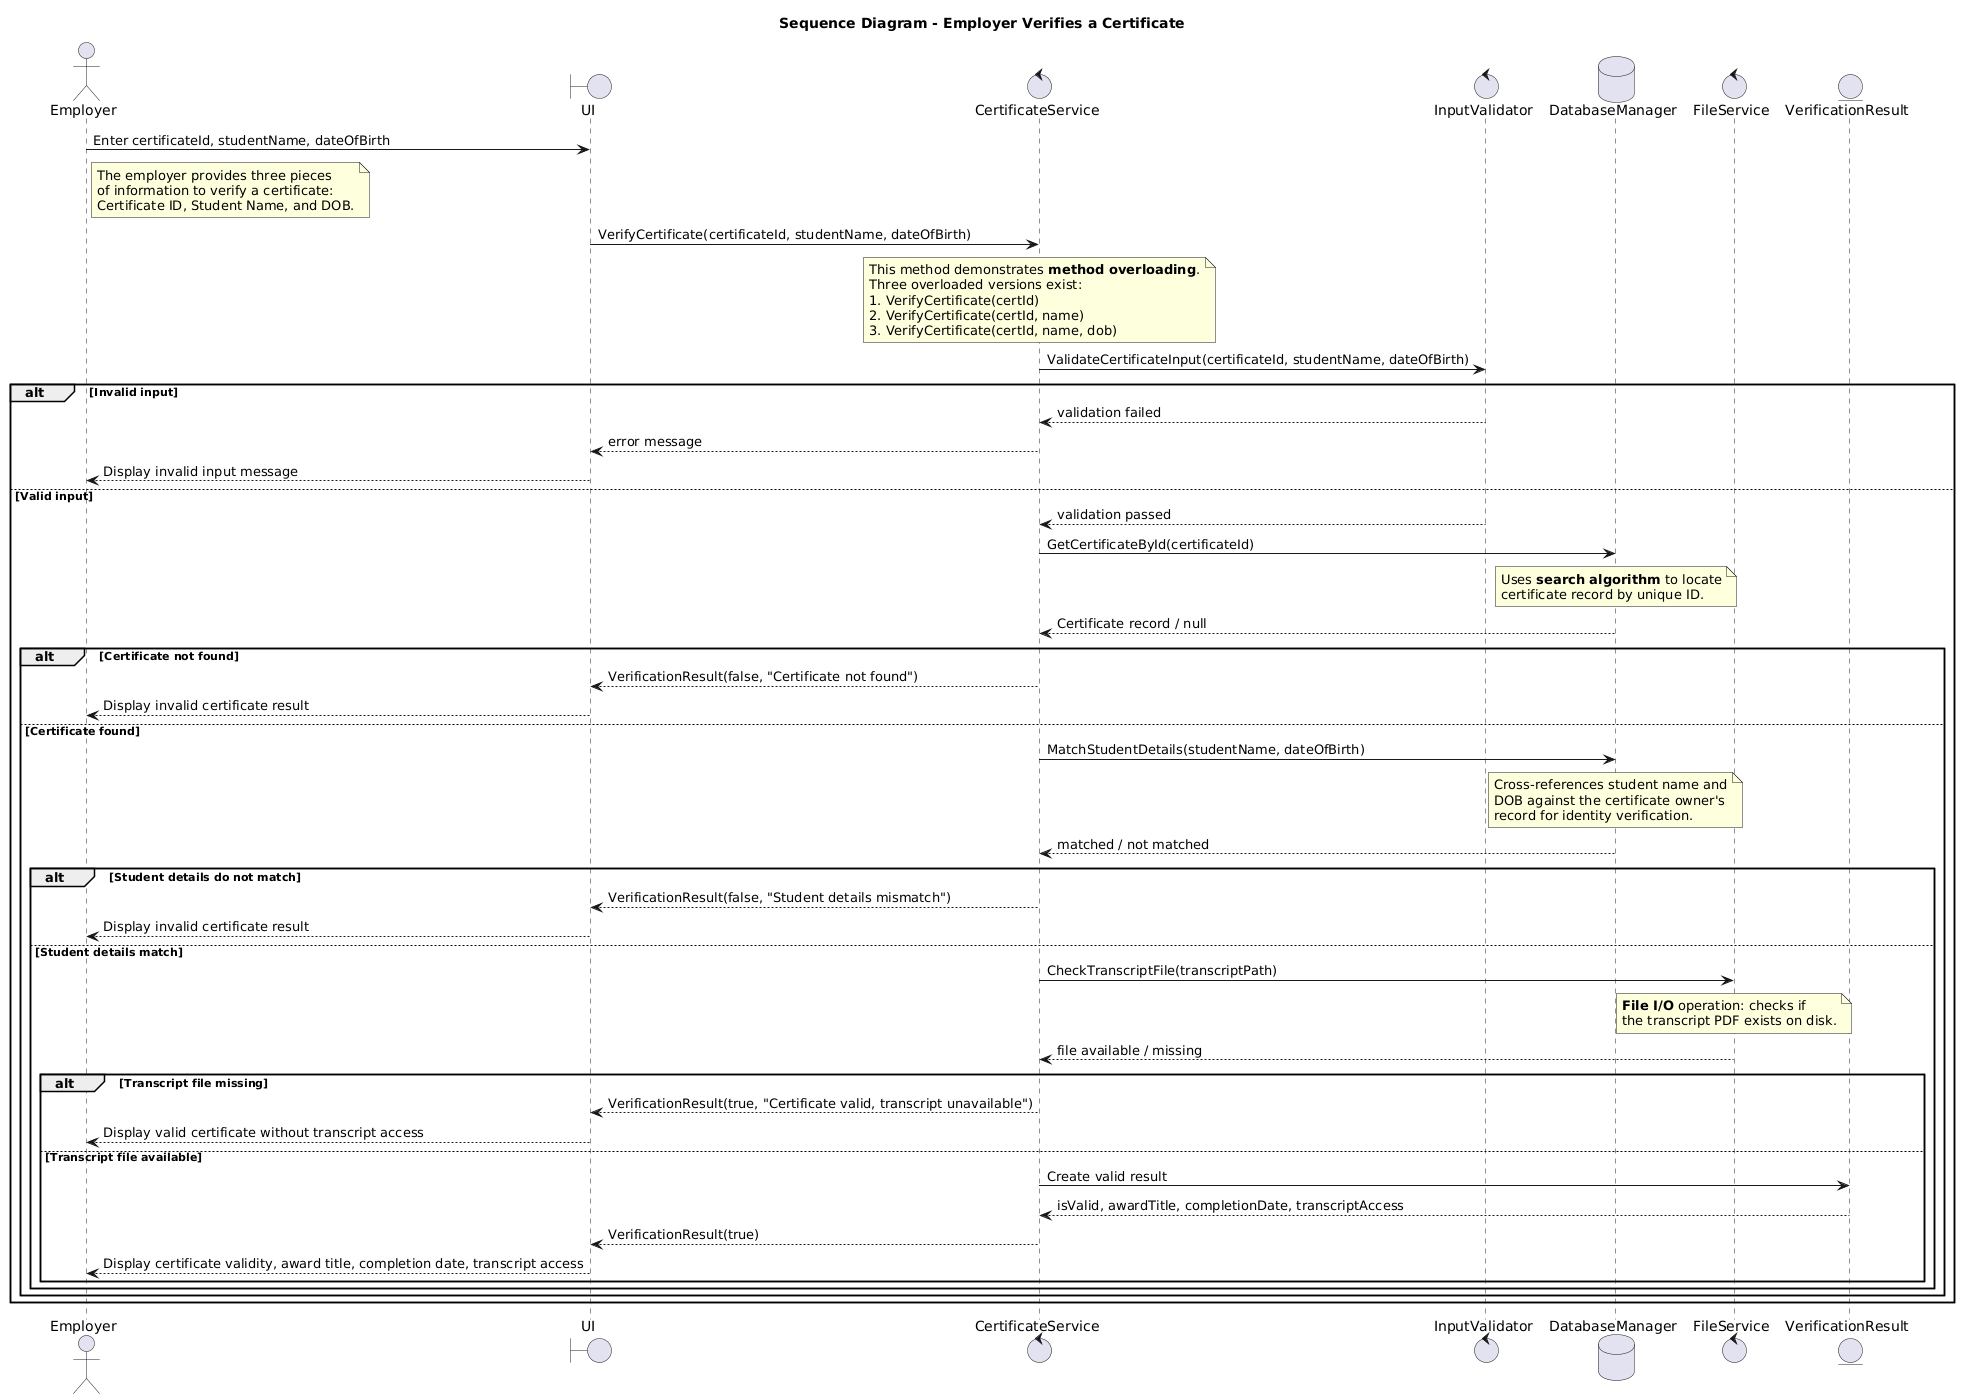

The diagram above was rendered by PlantUML. Its source (embedded in the PNG):
@startuml
title Sequence Diagram - Employer Verifies a Certificate
actor Employer
boundary "UI" as UI
control "CertificateService" as CertificateService
control "InputValidator" as Validator
database "DatabaseManager" as Database
control "FileService" as FileService
entity "VerificationResult" as Result

Employer -> UI : Enter certificateId, studentName, dateOfBirth
note right of Employer
  The employer provides three pieces
  of information to verify a certificate:
  Certificate ID, Student Name, and DOB.
end note
UI -> CertificateService : VerifyCertificate(certificateId, studentName, dateOfBirth)
note over CertificateService
  This method demonstrates **method overloading**.
  Three overloaded versions exist:
  1. VerifyCertificate(certId)
  2. VerifyCertificate(certId, name)
  3. VerifyCertificate(certId, name, dob)
end note
CertificateService -> Validator : ValidateCertificateInput(certificateId, studentName, dateOfBirth)

alt Invalid input
  Validator --> CertificateService : validation failed
  CertificateService --> UI : error message
  UI --> Employer : Display invalid input message
else Valid input
  Validator --> CertificateService : validation passed
  CertificateService -> Database : GetCertificateById(certificateId)
  note over Database
    Uses **search algorithm** to locate
    certificate record by unique ID.
  end note
  Database --> CertificateService : Certificate record / null

  alt Certificate not found
    CertificateService --> UI : VerificationResult(false, "Certificate not found")
    UI --> Employer : Display invalid certificate result
  else Certificate found
    CertificateService -> Database : MatchStudentDetails(studentName, dateOfBirth)
    note over Database
      Cross-references student name and
      DOB against the certificate owner's
      record for identity verification.
    end note
    Database --> CertificateService : matched / not matched

    alt Student details do not match
      CertificateService --> UI : VerificationResult(false, "Student details mismatch")
      UI --> Employer : Display invalid certificate result
    else Student details match
      CertificateService -> FileService : CheckTranscriptFile(transcriptPath)
      note over FileService
        **File I/O** operation: checks if
        the transcript PDF exists on disk.
      end note
      FileService --> CertificateService : file available / missing

      alt Transcript file missing
        CertificateService --> UI : VerificationResult(true, "Certificate valid, transcript unavailable")
        UI --> Employer : Display valid certificate without transcript access
      else Transcript file available
        CertificateService -> Result : Create valid result
        Result --> CertificateService : isValid, awardTitle, completionDate, transcriptAccess
        CertificateService --> UI : VerificationResult(true)
        UI --> Employer : Display certificate validity, award title, completion date, transcript access
      end
    end
  end
end
@enduml